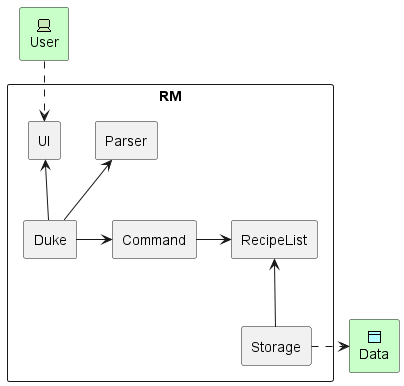

The diagram above was rendered by PlantUML. Its source (embedded in the PNG):
@startuml MainArchitecture

archimate #Technology "User" as User <<technology-device>>
archimate #Technology "Data" as Data <<application-data-object>>


rectangle RM {
    rectangle UI 
    rectangle Duke 
    rectangle Parser 
    rectangle Storage 
    rectangle RecipeList
    rectangle Command
    User -down.> UI
    Storage .> Data
    Duke -up-> UI
    Duke -> Command
    Command -> RecipeList
    Duke -up-> Parser
    Storage -up-> RecipeList
}
@enduml